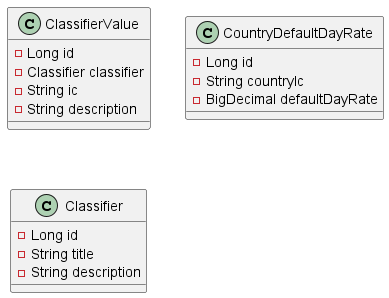

The diagram above was rendered by PlantUML. Its source (embedded in the PNG):
@startuml
class ClassifierValue {
- Long id
- Classifier classifier
- String ic
- String description
}

class CountryDefaultDayRate {
- Long id
- String countryIc
- BigDecimal defaultDayRate
}

class Classifier {
- Long id
- String title
- String description
}

@enduml